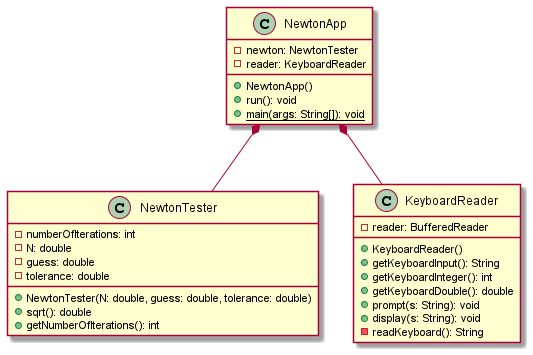

The diagram above was rendered by PlantUML. Its source (embedded in the PNG):
@startuml
class NewtonApp
{
	-newton: NewtonTester
	-reader: KeyboardReader
	+NewtonApp()
	+run(): void
	+{static} main(args: String[]): void
}

class NewtonTester
{
	-numberOfIterations: int
	-N: double
	-guess: double
	-tolerance: double
	+NewtonTester(N: double, guess: double, tolerance: double)
	+sqrt(): double
	+getNumberOfIterations(): int
}

class KeyboardReader
{
	-reader: BufferedReader
	+KeyboardReader()
	+getKeyboardInput(): String
	+getKeyboardInteger(): int
	+getKeyboardDouble(): double
	+prompt(s: String): void
	+display(s: String): void
	-readKeyboard(): String
}

NewtonApp *-- NewtonTester
NewtonApp *-- KeyboardReader
@enduml